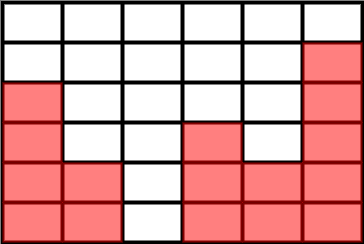

The diagram above was exported from draw.io. Its source (the exported page's mxGraphModel, read from the mxfile embedded in the PNG):
<mxGraphModel dx="925" dy="675" grid="1" gridSize="10" guides="1" tooltips="1" connect="1" arrows="1" fold="1" page="1" pageScale="1" pageWidth="827" pageHeight="1169" math="0" shadow="0">
  <root>
    <mxCell id="0" />
    <mxCell id="1" parent="0" />
    <mxCell id="ps4-aI0UShJFoTC66bEl-90" value="" style="shape=table;startSize=0;container=1;collapsible=0;childLayout=tableLayout;fillColor=#FFFFFF;strokeWidth=4;" vertex="1" parent="1">
      <mxGeometry x="270" y="230" width="360" height="240" as="geometry" />
    </mxCell>
    <mxCell id="ps4-aI0UShJFoTC66bEl-91" value="" style="shape=partialRectangle;collapsible=0;dropTarget=0;pointerEvents=0;fillColor=none;top=0;left=0;bottom=0;right=0;points=[[0,0.5],[1,0.5]];portConstraint=eastwest;" vertex="1" parent="ps4-aI0UShJFoTC66bEl-90">
      <mxGeometry width="360" height="40" as="geometry" />
    </mxCell>
    <mxCell id="ps4-aI0UShJFoTC66bEl-92" value="" style="shape=partialRectangle;html=1;whiteSpace=wrap;connectable=0;overflow=hidden;fillColor=none;top=0;left=0;bottom=0;right=0;pointerEvents=1;" vertex="1" parent="ps4-aI0UShJFoTC66bEl-91">
      <mxGeometry width="60" height="40" as="geometry">
        <mxRectangle width="60" height="40" as="alternateBounds" />
      </mxGeometry>
    </mxCell>
    <mxCell id="ps4-aI0UShJFoTC66bEl-93" value="" style="shape=partialRectangle;html=1;whiteSpace=wrap;connectable=0;overflow=hidden;fillColor=none;top=0;left=0;bottom=0;right=0;pointerEvents=1;" vertex="1" parent="ps4-aI0UShJFoTC66bEl-91">
      <mxGeometry x="60" width="60" height="40" as="geometry">
        <mxRectangle width="60" height="40" as="alternateBounds" />
      </mxGeometry>
    </mxCell>
    <mxCell id="ps4-aI0UShJFoTC66bEl-94" value="" style="shape=partialRectangle;html=1;whiteSpace=wrap;connectable=0;overflow=hidden;fillColor=none;top=0;left=0;bottom=0;right=0;pointerEvents=1;" vertex="1" parent="ps4-aI0UShJFoTC66bEl-91">
      <mxGeometry x="120" width="60" height="40" as="geometry">
        <mxRectangle width="60" height="40" as="alternateBounds" />
      </mxGeometry>
    </mxCell>
    <mxCell id="ps4-aI0UShJFoTC66bEl-95" value="" style="shape=partialRectangle;html=1;whiteSpace=wrap;connectable=0;overflow=hidden;fillColor=none;top=0;left=0;bottom=0;right=0;pointerEvents=1;" vertex="1" parent="ps4-aI0UShJFoTC66bEl-91">
      <mxGeometry x="180" width="60" height="40" as="geometry">
        <mxRectangle width="60" height="40" as="alternateBounds" />
      </mxGeometry>
    </mxCell>
    <mxCell id="ps4-aI0UShJFoTC66bEl-96" value="" style="shape=partialRectangle;html=1;whiteSpace=wrap;connectable=0;overflow=hidden;fillColor=none;top=0;left=0;bottom=0;right=0;pointerEvents=1;" vertex="1" parent="ps4-aI0UShJFoTC66bEl-91">
      <mxGeometry x="240" width="60" height="40" as="geometry">
        <mxRectangle width="60" height="40" as="alternateBounds" />
      </mxGeometry>
    </mxCell>
    <mxCell id="ps4-aI0UShJFoTC66bEl-97" value="" style="shape=partialRectangle;html=1;whiteSpace=wrap;connectable=0;overflow=hidden;fillColor=none;top=0;left=0;bottom=0;right=0;pointerEvents=1;" vertex="1" parent="ps4-aI0UShJFoTC66bEl-91">
      <mxGeometry x="300" width="60" height="40" as="geometry">
        <mxRectangle width="60" height="40" as="alternateBounds" />
      </mxGeometry>
    </mxCell>
    <mxCell id="ps4-aI0UShJFoTC66bEl-98" value="" style="shape=partialRectangle;collapsible=0;dropTarget=0;pointerEvents=0;fillColor=none;top=0;left=0;bottom=0;right=0;points=[[0,0.5],[1,0.5]];portConstraint=eastwest;" vertex="1" parent="ps4-aI0UShJFoTC66bEl-90">
      <mxGeometry y="40" width="360" height="40" as="geometry" />
    </mxCell>
    <mxCell id="ps4-aI0UShJFoTC66bEl-99" value="" style="shape=partialRectangle;html=1;whiteSpace=wrap;connectable=0;overflow=hidden;fillColor=none;top=0;left=0;bottom=0;right=0;pointerEvents=1;" vertex="1" parent="ps4-aI0UShJFoTC66bEl-98">
      <mxGeometry width="60" height="40" as="geometry">
        <mxRectangle width="60" height="40" as="alternateBounds" />
      </mxGeometry>
    </mxCell>
    <mxCell id="ps4-aI0UShJFoTC66bEl-100" value="" style="shape=partialRectangle;html=1;whiteSpace=wrap;connectable=0;overflow=hidden;fillColor=none;top=0;left=0;bottom=0;right=0;pointerEvents=1;" vertex="1" parent="ps4-aI0UShJFoTC66bEl-98">
      <mxGeometry x="60" width="60" height="40" as="geometry">
        <mxRectangle width="60" height="40" as="alternateBounds" />
      </mxGeometry>
    </mxCell>
    <mxCell id="ps4-aI0UShJFoTC66bEl-101" value="" style="shape=partialRectangle;html=1;whiteSpace=wrap;connectable=0;overflow=hidden;fillColor=none;top=0;left=0;bottom=0;right=0;pointerEvents=1;" vertex="1" parent="ps4-aI0UShJFoTC66bEl-98">
      <mxGeometry x="120" width="60" height="40" as="geometry">
        <mxRectangle width="60" height="40" as="alternateBounds" />
      </mxGeometry>
    </mxCell>
    <mxCell id="ps4-aI0UShJFoTC66bEl-102" value="" style="shape=partialRectangle;html=1;whiteSpace=wrap;connectable=0;overflow=hidden;fillColor=none;top=0;left=0;bottom=0;right=0;pointerEvents=1;" vertex="1" parent="ps4-aI0UShJFoTC66bEl-98">
      <mxGeometry x="180" width="60" height="40" as="geometry">
        <mxRectangle width="60" height="40" as="alternateBounds" />
      </mxGeometry>
    </mxCell>
    <mxCell id="ps4-aI0UShJFoTC66bEl-103" value="" style="shape=partialRectangle;html=1;whiteSpace=wrap;connectable=0;overflow=hidden;fillColor=none;top=0;left=0;bottom=0;right=0;pointerEvents=1;" vertex="1" parent="ps4-aI0UShJFoTC66bEl-98">
      <mxGeometry x="240" width="60" height="40" as="geometry">
        <mxRectangle width="60" height="40" as="alternateBounds" />
      </mxGeometry>
    </mxCell>
    <mxCell id="ps4-aI0UShJFoTC66bEl-104" value="" style="shape=partialRectangle;html=1;whiteSpace=wrap;connectable=0;overflow=hidden;fillColor=#FF0000;top=0;left=0;bottom=0;right=0;pointerEvents=1;opacity=50;" vertex="1" parent="ps4-aI0UShJFoTC66bEl-98">
      <mxGeometry x="300" width="60" height="40" as="geometry">
        <mxRectangle width="60" height="40" as="alternateBounds" />
      </mxGeometry>
    </mxCell>
    <mxCell id="ps4-aI0UShJFoTC66bEl-105" value="" style="shape=partialRectangle;collapsible=0;dropTarget=0;pointerEvents=0;fillColor=none;top=0;left=0;bottom=0;right=0;points=[[0,0.5],[1,0.5]];portConstraint=eastwest;" vertex="1" parent="ps4-aI0UShJFoTC66bEl-90">
      <mxGeometry y="80" width="360" height="40" as="geometry" />
    </mxCell>
    <mxCell id="ps4-aI0UShJFoTC66bEl-106" value="" style="shape=partialRectangle;html=1;whiteSpace=wrap;connectable=0;overflow=hidden;fillColor=#FF0000;top=0;left=0;bottom=0;right=0;pointerEvents=1;opacity=50;" vertex="1" parent="ps4-aI0UShJFoTC66bEl-105">
      <mxGeometry width="60" height="40" as="geometry">
        <mxRectangle width="60" height="40" as="alternateBounds" />
      </mxGeometry>
    </mxCell>
    <mxCell id="ps4-aI0UShJFoTC66bEl-107" value="" style="shape=partialRectangle;html=1;whiteSpace=wrap;connectable=0;overflow=hidden;fillColor=none;top=0;left=0;bottom=0;right=0;pointerEvents=1;" vertex="1" parent="ps4-aI0UShJFoTC66bEl-105">
      <mxGeometry x="60" width="60" height="40" as="geometry">
        <mxRectangle width="60" height="40" as="alternateBounds" />
      </mxGeometry>
    </mxCell>
    <mxCell id="ps4-aI0UShJFoTC66bEl-108" value="" style="shape=partialRectangle;html=1;whiteSpace=wrap;connectable=0;overflow=hidden;fillColor=none;top=0;left=0;bottom=0;right=0;pointerEvents=1;" vertex="1" parent="ps4-aI0UShJFoTC66bEl-105">
      <mxGeometry x="120" width="60" height="40" as="geometry">
        <mxRectangle width="60" height="40" as="alternateBounds" />
      </mxGeometry>
    </mxCell>
    <mxCell id="ps4-aI0UShJFoTC66bEl-109" value="" style="shape=partialRectangle;html=1;whiteSpace=wrap;connectable=0;overflow=hidden;fillColor=none;top=0;left=0;bottom=0;right=0;pointerEvents=1;" vertex="1" parent="ps4-aI0UShJFoTC66bEl-105">
      <mxGeometry x="180" width="60" height="40" as="geometry">
        <mxRectangle width="60" height="40" as="alternateBounds" />
      </mxGeometry>
    </mxCell>
    <mxCell id="ps4-aI0UShJFoTC66bEl-110" value="" style="shape=partialRectangle;html=1;whiteSpace=wrap;connectable=0;overflow=hidden;fillColor=none;top=0;left=0;bottom=0;right=0;pointerEvents=1;" vertex="1" parent="ps4-aI0UShJFoTC66bEl-105">
      <mxGeometry x="240" width="60" height="40" as="geometry">
        <mxRectangle width="60" height="40" as="alternateBounds" />
      </mxGeometry>
    </mxCell>
    <mxCell id="ps4-aI0UShJFoTC66bEl-111" value="" style="shape=partialRectangle;html=1;whiteSpace=wrap;connectable=0;overflow=hidden;fillColor=#FF0000;top=0;left=0;bottom=0;right=0;pointerEvents=1;opacity=50;" vertex="1" parent="ps4-aI0UShJFoTC66bEl-105">
      <mxGeometry x="300" width="60" height="40" as="geometry">
        <mxRectangle width="60" height="40" as="alternateBounds" />
      </mxGeometry>
    </mxCell>
    <mxCell id="ps4-aI0UShJFoTC66bEl-112" value="" style="shape=partialRectangle;collapsible=0;dropTarget=0;pointerEvents=0;fillColor=none;top=0;left=0;bottom=0;right=0;points=[[0,0.5],[1,0.5]];portConstraint=eastwest;" vertex="1" parent="ps4-aI0UShJFoTC66bEl-90">
      <mxGeometry y="120" width="360" height="40" as="geometry" />
    </mxCell>
    <mxCell id="ps4-aI0UShJFoTC66bEl-113" value="" style="shape=partialRectangle;html=1;whiteSpace=wrap;connectable=0;overflow=hidden;fillColor=#FF0000;top=0;left=0;bottom=0;right=0;pointerEvents=1;opacity=50;" vertex="1" parent="ps4-aI0UShJFoTC66bEl-112">
      <mxGeometry width="60" height="40" as="geometry">
        <mxRectangle width="60" height="40" as="alternateBounds" />
      </mxGeometry>
    </mxCell>
    <mxCell id="ps4-aI0UShJFoTC66bEl-114" value="" style="shape=partialRectangle;html=1;whiteSpace=wrap;connectable=0;overflow=hidden;fillColor=none;top=0;left=0;bottom=0;right=0;pointerEvents=1;" vertex="1" parent="ps4-aI0UShJFoTC66bEl-112">
      <mxGeometry x="60" width="60" height="40" as="geometry">
        <mxRectangle width="60" height="40" as="alternateBounds" />
      </mxGeometry>
    </mxCell>
    <mxCell id="ps4-aI0UShJFoTC66bEl-115" value="" style="shape=partialRectangle;html=1;whiteSpace=wrap;connectable=0;overflow=hidden;fillColor=none;top=0;left=0;bottom=0;right=0;pointerEvents=1;" vertex="1" parent="ps4-aI0UShJFoTC66bEl-112">
      <mxGeometry x="120" width="60" height="40" as="geometry">
        <mxRectangle width="60" height="40" as="alternateBounds" />
      </mxGeometry>
    </mxCell>
    <mxCell id="ps4-aI0UShJFoTC66bEl-116" value="" style="shape=partialRectangle;html=1;whiteSpace=wrap;connectable=0;overflow=hidden;fillColor=#FF0000;top=0;left=0;bottom=0;right=0;pointerEvents=1;opacity=50;" vertex="1" parent="ps4-aI0UShJFoTC66bEl-112">
      <mxGeometry x="180" width="60" height="40" as="geometry">
        <mxRectangle width="60" height="40" as="alternateBounds" />
      </mxGeometry>
    </mxCell>
    <mxCell id="ps4-aI0UShJFoTC66bEl-117" value="" style="shape=partialRectangle;html=1;whiteSpace=wrap;connectable=0;overflow=hidden;fillColor=none;top=0;left=0;bottom=0;right=0;pointerEvents=1;" vertex="1" parent="ps4-aI0UShJFoTC66bEl-112">
      <mxGeometry x="240" width="60" height="40" as="geometry">
        <mxRectangle width="60" height="40" as="alternateBounds" />
      </mxGeometry>
    </mxCell>
    <mxCell id="ps4-aI0UShJFoTC66bEl-118" value="" style="shape=partialRectangle;html=1;whiteSpace=wrap;connectable=0;overflow=hidden;fillColor=#FF0000;top=0;left=0;bottom=0;right=0;pointerEvents=1;opacity=50;" vertex="1" parent="ps4-aI0UShJFoTC66bEl-112">
      <mxGeometry x="300" width="60" height="40" as="geometry">
        <mxRectangle width="60" height="40" as="alternateBounds" />
      </mxGeometry>
    </mxCell>
    <mxCell id="ps4-aI0UShJFoTC66bEl-119" value="" style="shape=partialRectangle;collapsible=0;dropTarget=0;pointerEvents=0;fillColor=none;top=0;left=0;bottom=0;right=0;points=[[0,0.5],[1,0.5]];portConstraint=eastwest;" vertex="1" parent="ps4-aI0UShJFoTC66bEl-90">
      <mxGeometry y="160" width="360" height="40" as="geometry" />
    </mxCell>
    <mxCell id="ps4-aI0UShJFoTC66bEl-120" value="" style="shape=partialRectangle;html=1;whiteSpace=wrap;connectable=0;overflow=hidden;fillColor=#FF0000;top=0;left=0;bottom=0;right=0;pointerEvents=1;opacity=50;" vertex="1" parent="ps4-aI0UShJFoTC66bEl-119">
      <mxGeometry width="60" height="40" as="geometry">
        <mxRectangle width="60" height="40" as="alternateBounds" />
      </mxGeometry>
    </mxCell>
    <mxCell id="ps4-aI0UShJFoTC66bEl-121" value="" style="shape=partialRectangle;html=1;whiteSpace=wrap;connectable=0;overflow=hidden;fillColor=#FF0000;top=0;left=0;bottom=0;right=0;pointerEvents=1;opacity=50;" vertex="1" parent="ps4-aI0UShJFoTC66bEl-119">
      <mxGeometry x="60" width="60" height="40" as="geometry">
        <mxRectangle width="60" height="40" as="alternateBounds" />
      </mxGeometry>
    </mxCell>
    <mxCell id="ps4-aI0UShJFoTC66bEl-122" value="" style="shape=partialRectangle;html=1;whiteSpace=wrap;connectable=0;overflow=hidden;fillColor=none;top=0;left=0;bottom=0;right=0;pointerEvents=1;" vertex="1" parent="ps4-aI0UShJFoTC66bEl-119">
      <mxGeometry x="120" width="60" height="40" as="geometry">
        <mxRectangle width="60" height="40" as="alternateBounds" />
      </mxGeometry>
    </mxCell>
    <mxCell id="ps4-aI0UShJFoTC66bEl-123" value="" style="shape=partialRectangle;html=1;whiteSpace=wrap;connectable=0;overflow=hidden;fillColor=#FF0000;top=0;left=0;bottom=0;right=0;pointerEvents=1;opacity=50;" vertex="1" parent="ps4-aI0UShJFoTC66bEl-119">
      <mxGeometry x="180" width="60" height="40" as="geometry">
        <mxRectangle width="60" height="40" as="alternateBounds" />
      </mxGeometry>
    </mxCell>
    <mxCell id="ps4-aI0UShJFoTC66bEl-124" value="" style="shape=partialRectangle;html=1;whiteSpace=wrap;connectable=0;overflow=hidden;fillColor=#FF0000;top=0;left=0;bottom=0;right=0;pointerEvents=1;opacity=50;" vertex="1" parent="ps4-aI0UShJFoTC66bEl-119">
      <mxGeometry x="240" width="60" height="40" as="geometry">
        <mxRectangle width="60" height="40" as="alternateBounds" />
      </mxGeometry>
    </mxCell>
    <mxCell id="ps4-aI0UShJFoTC66bEl-125" value="" style="shape=partialRectangle;html=1;whiteSpace=wrap;connectable=0;overflow=hidden;fillColor=#FF0000;top=0;left=0;bottom=0;right=0;pointerEvents=1;opacity=50;" vertex="1" parent="ps4-aI0UShJFoTC66bEl-119">
      <mxGeometry x="300" width="60" height="40" as="geometry">
        <mxRectangle width="60" height="40" as="alternateBounds" />
      </mxGeometry>
    </mxCell>
    <mxCell id="ps4-aI0UShJFoTC66bEl-126" value="" style="shape=partialRectangle;collapsible=0;dropTarget=0;pointerEvents=0;fillColor=none;top=0;left=0;bottom=0;right=0;points=[[0,0.5],[1,0.5]];portConstraint=eastwest;" vertex="1" parent="ps4-aI0UShJFoTC66bEl-90">
      <mxGeometry y="200" width="360" height="40" as="geometry" />
    </mxCell>
    <mxCell id="ps4-aI0UShJFoTC66bEl-127" value="" style="shape=partialRectangle;html=1;whiteSpace=wrap;connectable=0;overflow=hidden;fillColor=#FF0000;top=0;left=0;bottom=0;right=0;pointerEvents=1;opacity=50;" vertex="1" parent="ps4-aI0UShJFoTC66bEl-126">
      <mxGeometry width="60" height="40" as="geometry">
        <mxRectangle width="60" height="40" as="alternateBounds" />
      </mxGeometry>
    </mxCell>
    <mxCell id="ps4-aI0UShJFoTC66bEl-128" value="" style="shape=partialRectangle;html=1;whiteSpace=wrap;connectable=0;overflow=hidden;fillColor=#FF0000;top=0;left=0;bottom=0;right=0;pointerEvents=1;opacity=50;" vertex="1" parent="ps4-aI0UShJFoTC66bEl-126">
      <mxGeometry x="60" width="60" height="40" as="geometry">
        <mxRectangle width="60" height="40" as="alternateBounds" />
      </mxGeometry>
    </mxCell>
    <mxCell id="ps4-aI0UShJFoTC66bEl-129" value="" style="shape=partialRectangle;html=1;whiteSpace=wrap;connectable=0;overflow=hidden;fillColor=none;top=0;left=0;bottom=0;right=0;pointerEvents=1;" vertex="1" parent="ps4-aI0UShJFoTC66bEl-126">
      <mxGeometry x="120" width="60" height="40" as="geometry">
        <mxRectangle width="60" height="40" as="alternateBounds" />
      </mxGeometry>
    </mxCell>
    <mxCell id="ps4-aI0UShJFoTC66bEl-130" value="" style="shape=partialRectangle;html=1;whiteSpace=wrap;connectable=0;overflow=hidden;fillColor=#FF0000;top=0;left=0;bottom=0;right=0;pointerEvents=1;opacity=50;" vertex="1" parent="ps4-aI0UShJFoTC66bEl-126">
      <mxGeometry x="180" width="60" height="40" as="geometry">
        <mxRectangle width="60" height="40" as="alternateBounds" />
      </mxGeometry>
    </mxCell>
    <mxCell id="ps4-aI0UShJFoTC66bEl-131" value="" style="shape=partialRectangle;html=1;whiteSpace=wrap;connectable=0;overflow=hidden;fillColor=#FF0000;top=0;left=0;bottom=0;right=0;pointerEvents=1;opacity=50;" vertex="1" parent="ps4-aI0UShJFoTC66bEl-126">
      <mxGeometry x="240" width="60" height="40" as="geometry">
        <mxRectangle width="60" height="40" as="alternateBounds" />
      </mxGeometry>
    </mxCell>
    <mxCell id="ps4-aI0UShJFoTC66bEl-132" value="" style="shape=partialRectangle;html=1;whiteSpace=wrap;connectable=0;overflow=hidden;fillColor=#FF0000;top=0;left=0;bottom=0;right=0;pointerEvents=1;opacity=50;" vertex="1" parent="ps4-aI0UShJFoTC66bEl-126">
      <mxGeometry x="300" width="60" height="40" as="geometry">
        <mxRectangle width="60" height="40" as="alternateBounds" />
      </mxGeometry>
    </mxCell>
  </root>
</mxGraphModel>